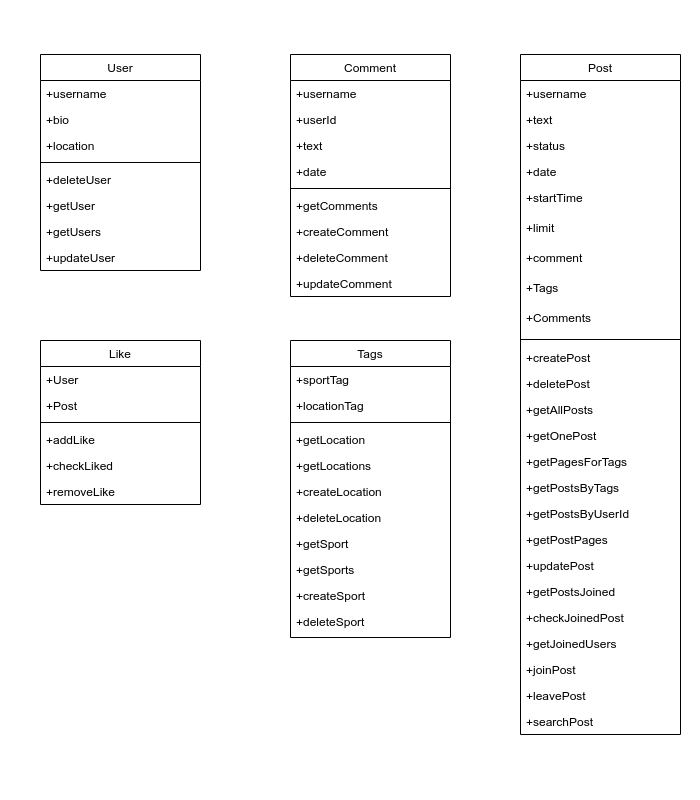

The diagram above was exported from draw.io. Its source (the exported page's mxGraphModel, read from the mxfile embedded in the PNG):
<mxGraphModel dx="848" dy="625" grid="1" gridSize="10" guides="1" tooltips="1" connect="1" arrows="1" fold="1" page="1" pageScale="1" pageWidth="100" pageHeight="100" math="0" shadow="0">
  <root>
    <mxCell id="WIyWlLk6GJQsqaUBKTNV-0" />
    <mxCell id="WIyWlLk6GJQsqaUBKTNV-1" parent="WIyWlLk6GJQsqaUBKTNV-0" />
    <mxCell id="zkfFHV4jXpPFQw0GAbJ--0" value="User" style="swimlane;fontStyle=0;align=center;verticalAlign=top;childLayout=stackLayout;horizontal=1;startSize=26;horizontalStack=0;resizeParent=1;resizeLast=0;collapsible=1;marginBottom=0;rounded=0;shadow=0;strokeWidth=1;" parent="WIyWlLk6GJQsqaUBKTNV-1" vertex="1">
      <mxGeometry x="140" y="54" width="160" height="216" as="geometry">
        <mxRectangle x="70" y="40" width="160" height="26" as="alternateBounds" />
      </mxGeometry>
    </mxCell>
    <mxCell id="zkfFHV4jXpPFQw0GAbJ--1" value="+username" style="text;align=left;verticalAlign=top;spacingLeft=4;spacingRight=4;overflow=hidden;rotatable=0;points=[[0,0.5],[1,0.5]];portConstraint=eastwest;" parent="zkfFHV4jXpPFQw0GAbJ--0" vertex="1">
      <mxGeometry y="26" width="160" height="26" as="geometry" />
    </mxCell>
    <mxCell id="zkfFHV4jXpPFQw0GAbJ--2" value="+bio" style="text;align=left;verticalAlign=top;spacingLeft=4;spacingRight=4;overflow=hidden;rotatable=0;points=[[0,0.5],[1,0.5]];portConstraint=eastwest;rounded=0;shadow=0;html=0;" parent="zkfFHV4jXpPFQw0GAbJ--0" vertex="1">
      <mxGeometry y="52" width="160" height="26" as="geometry" />
    </mxCell>
    <mxCell id="zkfFHV4jXpPFQw0GAbJ--3" value="+location" style="text;align=left;verticalAlign=top;spacingLeft=4;spacingRight=4;overflow=hidden;rotatable=0;points=[[0,0.5],[1,0.5]];portConstraint=eastwest;rounded=0;shadow=0;html=0;" parent="zkfFHV4jXpPFQw0GAbJ--0" vertex="1">
      <mxGeometry y="78" width="160" height="26" as="geometry" />
    </mxCell>
    <mxCell id="zkfFHV4jXpPFQw0GAbJ--4" value="" style="line;html=1;strokeWidth=1;align=left;verticalAlign=middle;spacingTop=-1;spacingLeft=3;spacingRight=3;rotatable=0;labelPosition=right;points=[];portConstraint=eastwest;" parent="zkfFHV4jXpPFQw0GAbJ--0" vertex="1">
      <mxGeometry y="104" width="160" height="8" as="geometry" />
    </mxCell>
    <mxCell id="PtTA2yuGTeA2i2_6mx0i-3" value="+deleteUser" style="text;align=left;verticalAlign=top;spacingLeft=4;spacingRight=4;overflow=hidden;rotatable=0;points=[[0,0.5],[1,0.5]];portConstraint=eastwest;rounded=0;shadow=0;html=0;" parent="zkfFHV4jXpPFQw0GAbJ--0" vertex="1">
      <mxGeometry y="112" width="160" height="26" as="geometry" />
    </mxCell>
    <mxCell id="PtTA2yuGTeA2i2_6mx0i-10" value="+getUser" style="text;align=left;verticalAlign=top;spacingLeft=4;spacingRight=4;overflow=hidden;rotatable=0;points=[[0,0.5],[1,0.5]];portConstraint=eastwest;rounded=0;shadow=0;html=0;" parent="zkfFHV4jXpPFQw0GAbJ--0" vertex="1">
      <mxGeometry y="138" width="160" height="26" as="geometry" />
    </mxCell>
    <mxCell id="PtTA2yuGTeA2i2_6mx0i-11" value="+getUsers" style="text;align=left;verticalAlign=top;spacingLeft=4;spacingRight=4;overflow=hidden;rotatable=0;points=[[0,0.5],[1,0.5]];portConstraint=eastwest;rounded=0;shadow=0;html=0;" parent="zkfFHV4jXpPFQw0GAbJ--0" vertex="1">
      <mxGeometry y="164" width="160" height="26" as="geometry" />
    </mxCell>
    <mxCell id="PtTA2yuGTeA2i2_6mx0i-12" value="+updateUser" style="text;align=left;verticalAlign=top;spacingLeft=4;spacingRight=4;overflow=hidden;rotatable=0;points=[[0,0.5],[1,0.5]];portConstraint=eastwest;rounded=0;shadow=0;html=0;" parent="zkfFHV4jXpPFQw0GAbJ--0" vertex="1">
      <mxGeometry y="190" width="160" height="26" as="geometry" />
    </mxCell>
    <mxCell id="zkfFHV4jXpPFQw0GAbJ--6" value="Comment" style="swimlane;fontStyle=0;align=center;verticalAlign=top;childLayout=stackLayout;horizontal=1;startSize=26;horizontalStack=0;resizeParent=1;resizeLast=0;collapsible=1;marginBottom=0;rounded=0;shadow=0;strokeWidth=1;" parent="WIyWlLk6GJQsqaUBKTNV-1" vertex="1">
      <mxGeometry x="390" y="54" width="160" height="242" as="geometry">
        <mxRectangle x="130" y="380" width="160" height="26" as="alternateBounds" />
      </mxGeometry>
    </mxCell>
    <mxCell id="zkfFHV4jXpPFQw0GAbJ--7" value="+username" style="text;align=left;verticalAlign=top;spacingLeft=4;spacingRight=4;overflow=hidden;rotatable=0;points=[[0,0.5],[1,0.5]];portConstraint=eastwest;" parent="zkfFHV4jXpPFQw0GAbJ--6" vertex="1">
      <mxGeometry y="26" width="160" height="26" as="geometry" />
    </mxCell>
    <mxCell id="zkfFHV4jXpPFQw0GAbJ--8" value="+userId" style="text;align=left;verticalAlign=top;spacingLeft=4;spacingRight=4;overflow=hidden;rotatable=0;points=[[0,0.5],[1,0.5]];portConstraint=eastwest;rounded=0;shadow=0;html=0;" parent="zkfFHV4jXpPFQw0GAbJ--6" vertex="1">
      <mxGeometry y="52" width="160" height="26" as="geometry" />
    </mxCell>
    <mxCell id="PtTA2yuGTeA2i2_6mx0i-49" value="+text&#10;" style="text;align=left;verticalAlign=top;spacingLeft=4;spacingRight=4;overflow=hidden;rotatable=0;points=[[0,0.5],[1,0.5]];portConstraint=eastwest;rounded=0;shadow=0;html=0;" parent="zkfFHV4jXpPFQw0GAbJ--6" vertex="1">
      <mxGeometry y="78" width="160" height="26" as="geometry" />
    </mxCell>
    <mxCell id="PtTA2yuGTeA2i2_6mx0i-50" value="+date" style="text;align=left;verticalAlign=top;spacingLeft=4;spacingRight=4;overflow=hidden;rotatable=0;points=[[0,0.5],[1,0.5]];portConstraint=eastwest;rounded=0;shadow=0;html=0;" parent="zkfFHV4jXpPFQw0GAbJ--6" vertex="1">
      <mxGeometry y="104" width="160" height="26" as="geometry" />
    </mxCell>
    <mxCell id="zkfFHV4jXpPFQw0GAbJ--9" value="" style="line;html=1;strokeWidth=1;align=left;verticalAlign=middle;spacingTop=-1;spacingLeft=3;spacingRight=3;rotatable=0;labelPosition=right;points=[];portConstraint=eastwest;" parent="zkfFHV4jXpPFQw0GAbJ--6" vertex="1">
      <mxGeometry y="130" width="160" height="8" as="geometry" />
    </mxCell>
    <mxCell id="zkfFHV4jXpPFQw0GAbJ--10" value="+getComments" style="text;align=left;verticalAlign=top;spacingLeft=4;spacingRight=4;overflow=hidden;rotatable=0;points=[[0,0.5],[1,0.5]];portConstraint=eastwest;fontStyle=0" parent="zkfFHV4jXpPFQw0GAbJ--6" vertex="1">
      <mxGeometry y="138" width="160" height="26" as="geometry" />
    </mxCell>
    <mxCell id="zkfFHV4jXpPFQw0GAbJ--11" value="+createComment" style="text;align=left;verticalAlign=top;spacingLeft=4;spacingRight=4;overflow=hidden;rotatable=0;points=[[0,0.5],[1,0.5]];portConstraint=eastwest;" parent="zkfFHV4jXpPFQw0GAbJ--6" vertex="1">
      <mxGeometry y="164" width="160" height="26" as="geometry" />
    </mxCell>
    <mxCell id="PtTA2yuGTeA2i2_6mx0i-51" value="+deleteComment" style="text;align=left;verticalAlign=top;spacingLeft=4;spacingRight=4;overflow=hidden;rotatable=0;points=[[0,0.5],[1,0.5]];portConstraint=eastwest;" parent="zkfFHV4jXpPFQw0GAbJ--6" vertex="1">
      <mxGeometry y="190" width="160" height="26" as="geometry" />
    </mxCell>
    <mxCell id="PtTA2yuGTeA2i2_6mx0i-52" value="+updateComment" style="text;align=left;verticalAlign=top;spacingLeft=4;spacingRight=4;overflow=hidden;rotatable=0;points=[[0,0.5],[1,0.5]];portConstraint=eastwest;" parent="zkfFHV4jXpPFQw0GAbJ--6" vertex="1">
      <mxGeometry y="216" width="160" height="26" as="geometry" />
    </mxCell>
    <mxCell id="zkfFHV4jXpPFQw0GAbJ--13" value="Like" style="swimlane;fontStyle=0;align=center;verticalAlign=top;childLayout=stackLayout;horizontal=1;startSize=26;horizontalStack=0;resizeParent=1;resizeLast=0;collapsible=1;marginBottom=0;rounded=0;shadow=0;strokeWidth=1;" parent="WIyWlLk6GJQsqaUBKTNV-1" vertex="1">
      <mxGeometry x="140" y="340" width="160" height="164" as="geometry">
        <mxRectangle x="340" y="380" width="170" height="26" as="alternateBounds" />
      </mxGeometry>
    </mxCell>
    <mxCell id="zkfFHV4jXpPFQw0GAbJ--14" value="+User" style="text;align=left;verticalAlign=top;spacingLeft=4;spacingRight=4;overflow=hidden;rotatable=0;points=[[0,0.5],[1,0.5]];portConstraint=eastwest;" parent="zkfFHV4jXpPFQw0GAbJ--13" vertex="1">
      <mxGeometry y="26" width="160" height="26" as="geometry" />
    </mxCell>
    <mxCell id="PtTA2yuGTeA2i2_6mx0i-45" value="+Post" style="text;align=left;verticalAlign=top;spacingLeft=4;spacingRight=4;overflow=hidden;rotatable=0;points=[[0,0.5],[1,0.5]];portConstraint=eastwest;" parent="zkfFHV4jXpPFQw0GAbJ--13" vertex="1">
      <mxGeometry y="52" width="160" height="26" as="geometry" />
    </mxCell>
    <mxCell id="zkfFHV4jXpPFQw0GAbJ--15" value="" style="line;html=1;strokeWidth=1;align=left;verticalAlign=middle;spacingTop=-1;spacingLeft=3;spacingRight=3;rotatable=0;labelPosition=right;points=[];portConstraint=eastwest;" parent="zkfFHV4jXpPFQw0GAbJ--13" vertex="1">
      <mxGeometry y="78" width="160" height="8" as="geometry" />
    </mxCell>
    <mxCell id="PtTA2yuGTeA2i2_6mx0i-46" value="+addLike" style="text;align=left;verticalAlign=top;spacingLeft=4;spacingRight=4;overflow=hidden;rotatable=0;points=[[0,0.5],[1,0.5]];portConstraint=eastwest;" parent="zkfFHV4jXpPFQw0GAbJ--13" vertex="1">
      <mxGeometry y="86" width="160" height="26" as="geometry" />
    </mxCell>
    <mxCell id="PtTA2yuGTeA2i2_6mx0i-47" value="+checkLiked" style="text;align=left;verticalAlign=top;spacingLeft=4;spacingRight=4;overflow=hidden;rotatable=0;points=[[0,0.5],[1,0.5]];portConstraint=eastwest;" parent="zkfFHV4jXpPFQw0GAbJ--13" vertex="1">
      <mxGeometry y="112" width="160" height="26" as="geometry" />
    </mxCell>
    <mxCell id="PtTA2yuGTeA2i2_6mx0i-48" value="+removeLike" style="text;align=left;verticalAlign=top;spacingLeft=4;spacingRight=4;overflow=hidden;rotatable=0;points=[[0,0.5],[1,0.5]];portConstraint=eastwest;" parent="zkfFHV4jXpPFQw0GAbJ--13" vertex="1">
      <mxGeometry y="138" width="160" height="26" as="geometry" />
    </mxCell>
    <mxCell id="zkfFHV4jXpPFQw0GAbJ--17" value="Post" style="swimlane;fontStyle=0;align=center;verticalAlign=top;childLayout=stackLayout;horizontal=1;startSize=26;horizontalStack=0;resizeParent=1;resizeLast=0;collapsible=1;marginBottom=0;rounded=0;shadow=0;strokeWidth=1;" parent="WIyWlLk6GJQsqaUBKTNV-1" vertex="1">
      <mxGeometry x="620" y="54" width="160" height="680" as="geometry">
        <mxRectangle x="550" y="140" width="160" height="26" as="alternateBounds" />
      </mxGeometry>
    </mxCell>
    <mxCell id="zkfFHV4jXpPFQw0GAbJ--18" value="+username" style="text;align=left;verticalAlign=top;spacingLeft=4;spacingRight=4;overflow=hidden;rotatable=0;points=[[0,0.5],[1,0.5]];portConstraint=eastwest;" parent="zkfFHV4jXpPFQw0GAbJ--17" vertex="1">
      <mxGeometry y="26" width="160" height="26" as="geometry" />
    </mxCell>
    <mxCell id="zkfFHV4jXpPFQw0GAbJ--19" value="+text" style="text;align=left;verticalAlign=top;spacingLeft=4;spacingRight=4;overflow=hidden;rotatable=0;points=[[0,0.5],[1,0.5]];portConstraint=eastwest;rounded=0;shadow=0;html=0;" parent="zkfFHV4jXpPFQw0GAbJ--17" vertex="1">
      <mxGeometry y="52" width="160" height="26" as="geometry" />
    </mxCell>
    <mxCell id="zkfFHV4jXpPFQw0GAbJ--20" value="+status" style="text;align=left;verticalAlign=top;spacingLeft=4;spacingRight=4;overflow=hidden;rotatable=0;points=[[0,0.5],[1,0.5]];portConstraint=eastwest;rounded=0;shadow=0;html=0;" parent="zkfFHV4jXpPFQw0GAbJ--17" vertex="1">
      <mxGeometry y="78" width="160" height="26" as="geometry" />
    </mxCell>
    <mxCell id="zkfFHV4jXpPFQw0GAbJ--21" value="+date" style="text;align=left;verticalAlign=top;spacingLeft=4;spacingRight=4;overflow=hidden;rotatable=0;points=[[0,0.5],[1,0.5]];portConstraint=eastwest;rounded=0;shadow=0;html=0;" parent="zkfFHV4jXpPFQw0GAbJ--17" vertex="1">
      <mxGeometry y="104" width="160" height="26" as="geometry" />
    </mxCell>
    <mxCell id="zkfFHV4jXpPFQw0GAbJ--22" value="+startTime" style="text;align=left;verticalAlign=top;spacingLeft=4;spacingRight=4;overflow=hidden;rotatable=0;points=[[0,0.5],[1,0.5]];portConstraint=eastwest;rounded=0;shadow=0;html=0;" parent="zkfFHV4jXpPFQw0GAbJ--17" vertex="1">
      <mxGeometry y="130" width="160" height="30" as="geometry" />
    </mxCell>
    <mxCell id="PtTA2yuGTeA2i2_6mx0i-16" value="+limit" style="text;align=left;verticalAlign=top;spacingLeft=4;spacingRight=4;overflow=hidden;rotatable=0;points=[[0,0.5],[1,0.5]];portConstraint=eastwest;rounded=0;shadow=0;html=0;" parent="zkfFHV4jXpPFQw0GAbJ--17" vertex="1">
      <mxGeometry y="160" width="160" height="30" as="geometry" />
    </mxCell>
    <mxCell id="PtTA2yuGTeA2i2_6mx0i-17" value="+comment" style="text;align=left;verticalAlign=top;spacingLeft=4;spacingRight=4;overflow=hidden;rotatable=0;points=[[0,0.5],[1,0.5]];portConstraint=eastwest;rounded=0;shadow=0;html=0;" parent="zkfFHV4jXpPFQw0GAbJ--17" vertex="1">
      <mxGeometry y="190" width="160" height="30" as="geometry" />
    </mxCell>
    <mxCell id="PtTA2yuGTeA2i2_6mx0i-36" value="+Tags" style="text;align=left;verticalAlign=top;spacingLeft=4;spacingRight=4;overflow=hidden;rotatable=0;points=[[0,0.5],[1,0.5]];portConstraint=eastwest;rounded=0;shadow=0;html=0;" parent="zkfFHV4jXpPFQw0GAbJ--17" vertex="1">
      <mxGeometry y="220" width="160" height="30" as="geometry" />
    </mxCell>
    <mxCell id="PtTA2yuGTeA2i2_6mx0i-37" value="+Comments" style="text;align=left;verticalAlign=top;spacingLeft=4;spacingRight=4;overflow=hidden;rotatable=0;points=[[0,0.5],[1,0.5]];portConstraint=eastwest;rounded=0;shadow=0;html=0;" parent="zkfFHV4jXpPFQw0GAbJ--17" vertex="1">
      <mxGeometry y="250" width="160" height="30" as="geometry" />
    </mxCell>
    <mxCell id="PtTA2yuGTeA2i2_6mx0i-15" value="" style="line;html=1;strokeWidth=1;align=left;verticalAlign=middle;spacingTop=-1;spacingLeft=3;spacingRight=3;rotatable=0;labelPosition=right;points=[];portConstraint=eastwest;" parent="zkfFHV4jXpPFQw0GAbJ--17" vertex="1">
      <mxGeometry y="280" width="160" height="10" as="geometry" />
    </mxCell>
    <mxCell id="PtTA2yuGTeA2i2_6mx0i-18" value="+createPost" style="text;align=left;verticalAlign=top;spacingLeft=4;spacingRight=4;overflow=hidden;rotatable=0;points=[[0,0.5],[1,0.5]];portConstraint=eastwest;" parent="zkfFHV4jXpPFQw0GAbJ--17" vertex="1">
      <mxGeometry y="290" width="160" height="26" as="geometry" />
    </mxCell>
    <mxCell id="PtTA2yuGTeA2i2_6mx0i-19" value="+deletePost" style="text;align=left;verticalAlign=top;spacingLeft=4;spacingRight=4;overflow=hidden;rotatable=0;points=[[0,0.5],[1,0.5]];portConstraint=eastwest;" parent="zkfFHV4jXpPFQw0GAbJ--17" vertex="1">
      <mxGeometry y="316" width="160" height="26" as="geometry" />
    </mxCell>
    <mxCell id="PtTA2yuGTeA2i2_6mx0i-20" value="+getAllPosts" style="text;align=left;verticalAlign=top;spacingLeft=4;spacingRight=4;overflow=hidden;rotatable=0;points=[[0,0.5],[1,0.5]];portConstraint=eastwest;" parent="zkfFHV4jXpPFQw0GAbJ--17" vertex="1">
      <mxGeometry y="342" width="160" height="26" as="geometry" />
    </mxCell>
    <mxCell id="PtTA2yuGTeA2i2_6mx0i-21" value="+getOnePost" style="text;align=left;verticalAlign=top;spacingLeft=4;spacingRight=4;overflow=hidden;rotatable=0;points=[[0,0.5],[1,0.5]];portConstraint=eastwest;" parent="zkfFHV4jXpPFQw0GAbJ--17" vertex="1">
      <mxGeometry y="368" width="160" height="26" as="geometry" />
    </mxCell>
    <mxCell id="PtTA2yuGTeA2i2_6mx0i-22" value="+getPagesForTags" style="text;align=left;verticalAlign=top;spacingLeft=4;spacingRight=4;overflow=hidden;rotatable=0;points=[[0,0.5],[1,0.5]];portConstraint=eastwest;" parent="zkfFHV4jXpPFQw0GAbJ--17" vertex="1">
      <mxGeometry y="394" width="160" height="26" as="geometry" />
    </mxCell>
    <mxCell id="PtTA2yuGTeA2i2_6mx0i-23" value="+getPostsByTags" style="text;align=left;verticalAlign=top;spacingLeft=4;spacingRight=4;overflow=hidden;rotatable=0;points=[[0,0.5],[1,0.5]];portConstraint=eastwest;" parent="zkfFHV4jXpPFQw0GAbJ--17" vertex="1">
      <mxGeometry y="420" width="160" height="26" as="geometry" />
    </mxCell>
    <mxCell id="PtTA2yuGTeA2i2_6mx0i-24" value="+getPostsByUserId" style="text;align=left;verticalAlign=top;spacingLeft=4;spacingRight=4;overflow=hidden;rotatable=0;points=[[0,0.5],[1,0.5]];portConstraint=eastwest;" parent="zkfFHV4jXpPFQw0GAbJ--17" vertex="1">
      <mxGeometry y="446" width="160" height="26" as="geometry" />
    </mxCell>
    <mxCell id="PtTA2yuGTeA2i2_6mx0i-25" value="+getPostPages" style="text;align=left;verticalAlign=top;spacingLeft=4;spacingRight=4;overflow=hidden;rotatable=0;points=[[0,0.5],[1,0.5]];portConstraint=eastwest;" parent="zkfFHV4jXpPFQw0GAbJ--17" vertex="1">
      <mxGeometry y="472" width="160" height="26" as="geometry" />
    </mxCell>
    <mxCell id="PtTA2yuGTeA2i2_6mx0i-27" value="+updatePost" style="text;align=left;verticalAlign=top;spacingLeft=4;spacingRight=4;overflow=hidden;rotatable=0;points=[[0,0.5],[1,0.5]];portConstraint=eastwest;" parent="zkfFHV4jXpPFQw0GAbJ--17" vertex="1">
      <mxGeometry y="498" width="160" height="26" as="geometry" />
    </mxCell>
    <mxCell id="PtTA2yuGTeA2i2_6mx0i-26" value="+getPostsJoined" style="text;align=left;verticalAlign=top;spacingLeft=4;spacingRight=4;overflow=hidden;rotatable=0;points=[[0,0.5],[1,0.5]];portConstraint=eastwest;" parent="zkfFHV4jXpPFQw0GAbJ--17" vertex="1">
      <mxGeometry y="524" width="160" height="26" as="geometry" />
    </mxCell>
    <mxCell id="PtTA2yuGTeA2i2_6mx0i-28" value="+checkJoinedPost" style="text;align=left;verticalAlign=top;spacingLeft=4;spacingRight=4;overflow=hidden;rotatable=0;points=[[0,0.5],[1,0.5]];portConstraint=eastwest;" parent="zkfFHV4jXpPFQw0GAbJ--17" vertex="1">
      <mxGeometry y="550" width="160" height="26" as="geometry" />
    </mxCell>
    <mxCell id="PtTA2yuGTeA2i2_6mx0i-29" value="+getJoinedUsers" style="text;align=left;verticalAlign=top;spacingLeft=4;spacingRight=4;overflow=hidden;rotatable=0;points=[[0,0.5],[1,0.5]];portConstraint=eastwest;" parent="zkfFHV4jXpPFQw0GAbJ--17" vertex="1">
      <mxGeometry y="576" width="160" height="26" as="geometry" />
    </mxCell>
    <mxCell id="PtTA2yuGTeA2i2_6mx0i-30" value="+joinPost" style="text;align=left;verticalAlign=top;spacingLeft=4;spacingRight=4;overflow=hidden;rotatable=0;points=[[0,0.5],[1,0.5]];portConstraint=eastwest;" parent="zkfFHV4jXpPFQw0GAbJ--17" vertex="1">
      <mxGeometry y="602" width="160" height="26" as="geometry" />
    </mxCell>
    <mxCell id="PtTA2yuGTeA2i2_6mx0i-31" value="+leavePost" style="text;align=left;verticalAlign=top;spacingLeft=4;spacingRight=4;overflow=hidden;rotatable=0;points=[[0,0.5],[1,0.5]];portConstraint=eastwest;" parent="zkfFHV4jXpPFQw0GAbJ--17" vertex="1">
      <mxGeometry y="628" width="160" height="26" as="geometry" />
    </mxCell>
    <mxCell id="PtTA2yuGTeA2i2_6mx0i-32" value="+searchPost" style="text;align=left;verticalAlign=top;spacingLeft=4;spacingRight=4;overflow=hidden;rotatable=0;points=[[0,0.5],[1,0.5]];portConstraint=eastwest;" parent="zkfFHV4jXpPFQw0GAbJ--17" vertex="1">
      <mxGeometry y="654" width="160" height="26" as="geometry" />
    </mxCell>
    <mxCell id="PtTA2yuGTeA2i2_6mx0i-0" value="Tags&#10;" style="swimlane;fontStyle=0;align=center;verticalAlign=top;childLayout=stackLayout;horizontal=1;startSize=26;horizontalStack=0;resizeParent=1;resizeLast=0;collapsible=1;marginBottom=0;rounded=0;shadow=0;strokeWidth=1;" parent="WIyWlLk6GJQsqaUBKTNV-1" vertex="1">
      <mxGeometry x="390" y="340" width="160" height="297" as="geometry">
        <mxRectangle x="340" y="380" width="170" height="26" as="alternateBounds" />
      </mxGeometry>
    </mxCell>
    <mxCell id="PtTA2yuGTeA2i2_6mx0i-1" value="+sportTag" style="text;align=left;verticalAlign=top;spacingLeft=4;spacingRight=4;overflow=hidden;rotatable=0;points=[[0,0.5],[1,0.5]];portConstraint=eastwest;" parent="PtTA2yuGTeA2i2_6mx0i-0" vertex="1">
      <mxGeometry y="26" width="160" height="26" as="geometry" />
    </mxCell>
    <mxCell id="PtTA2yuGTeA2i2_6mx0i-34" value="+locationTag" style="text;align=left;verticalAlign=top;spacingLeft=4;spacingRight=4;overflow=hidden;rotatable=0;points=[[0,0.5],[1,0.5]];portConstraint=eastwest;" parent="PtTA2yuGTeA2i2_6mx0i-0" vertex="1">
      <mxGeometry y="52" width="160" height="26" as="geometry" />
    </mxCell>
    <mxCell id="PtTA2yuGTeA2i2_6mx0i-2" value="" style="line;html=1;strokeWidth=1;align=left;verticalAlign=middle;spacingTop=-1;spacingLeft=3;spacingRight=3;rotatable=0;labelPosition=right;points=[];portConstraint=eastwest;" parent="PtTA2yuGTeA2i2_6mx0i-0" vertex="1">
      <mxGeometry y="78" width="160" height="8" as="geometry" />
    </mxCell>
    <mxCell id="PtTA2yuGTeA2i2_6mx0i-35" value="+getLocation" style="text;align=left;verticalAlign=top;spacingLeft=4;spacingRight=4;overflow=hidden;rotatable=0;points=[[0,0.5],[1,0.5]];portConstraint=eastwest;" parent="PtTA2yuGTeA2i2_6mx0i-0" vertex="1">
      <mxGeometry y="86" width="160" height="26" as="geometry" />
    </mxCell>
    <mxCell id="PtTA2yuGTeA2i2_6mx0i-38" value="+getLocations" style="text;align=left;verticalAlign=top;spacingLeft=4;spacingRight=4;overflow=hidden;rotatable=0;points=[[0,0.5],[1,0.5]];portConstraint=eastwest;" parent="PtTA2yuGTeA2i2_6mx0i-0" vertex="1">
      <mxGeometry y="112" width="160" height="26" as="geometry" />
    </mxCell>
    <mxCell id="PtTA2yuGTeA2i2_6mx0i-39" value="+createLocation" style="text;align=left;verticalAlign=top;spacingLeft=4;spacingRight=4;overflow=hidden;rotatable=0;points=[[0,0.5],[1,0.5]];portConstraint=eastwest;" parent="PtTA2yuGTeA2i2_6mx0i-0" vertex="1">
      <mxGeometry y="138" width="160" height="26" as="geometry" />
    </mxCell>
    <mxCell id="PtTA2yuGTeA2i2_6mx0i-40" value="+deleteLocation" style="text;align=left;verticalAlign=top;spacingLeft=4;spacingRight=4;overflow=hidden;rotatable=0;points=[[0,0.5],[1,0.5]];portConstraint=eastwest;" parent="PtTA2yuGTeA2i2_6mx0i-0" vertex="1">
      <mxGeometry y="164" width="160" height="26" as="geometry" />
    </mxCell>
    <mxCell id="PtTA2yuGTeA2i2_6mx0i-41" value="+getSport" style="text;align=left;verticalAlign=top;spacingLeft=4;spacingRight=4;overflow=hidden;rotatable=0;points=[[0,0.5],[1,0.5]];portConstraint=eastwest;" parent="PtTA2yuGTeA2i2_6mx0i-0" vertex="1">
      <mxGeometry y="190" width="160" height="26" as="geometry" />
    </mxCell>
    <mxCell id="PtTA2yuGTeA2i2_6mx0i-42" value="+getSports" style="text;align=left;verticalAlign=top;spacingLeft=4;spacingRight=4;overflow=hidden;rotatable=0;points=[[0,0.5],[1,0.5]];portConstraint=eastwest;" parent="PtTA2yuGTeA2i2_6mx0i-0" vertex="1">
      <mxGeometry y="216" width="160" height="26" as="geometry" />
    </mxCell>
    <mxCell id="PtTA2yuGTeA2i2_6mx0i-43" value="+createSport" style="text;align=left;verticalAlign=top;spacingLeft=4;spacingRight=4;overflow=hidden;rotatable=0;points=[[0,0.5],[1,0.5]];portConstraint=eastwest;" parent="PtTA2yuGTeA2i2_6mx0i-0" vertex="1">
      <mxGeometry y="242" width="160" height="26" as="geometry" />
    </mxCell>
    <mxCell id="PtTA2yuGTeA2i2_6mx0i-44" value="+deleteSport" style="text;align=left;verticalAlign=top;spacingLeft=4;spacingRight=4;overflow=hidden;rotatable=0;points=[[0,0.5],[1,0.5]];portConstraint=eastwest;" parent="PtTA2yuGTeA2i2_6mx0i-0" vertex="1">
      <mxGeometry y="268" width="160" height="26" as="geometry" />
    </mxCell>
  </root>
</mxGraphModel>